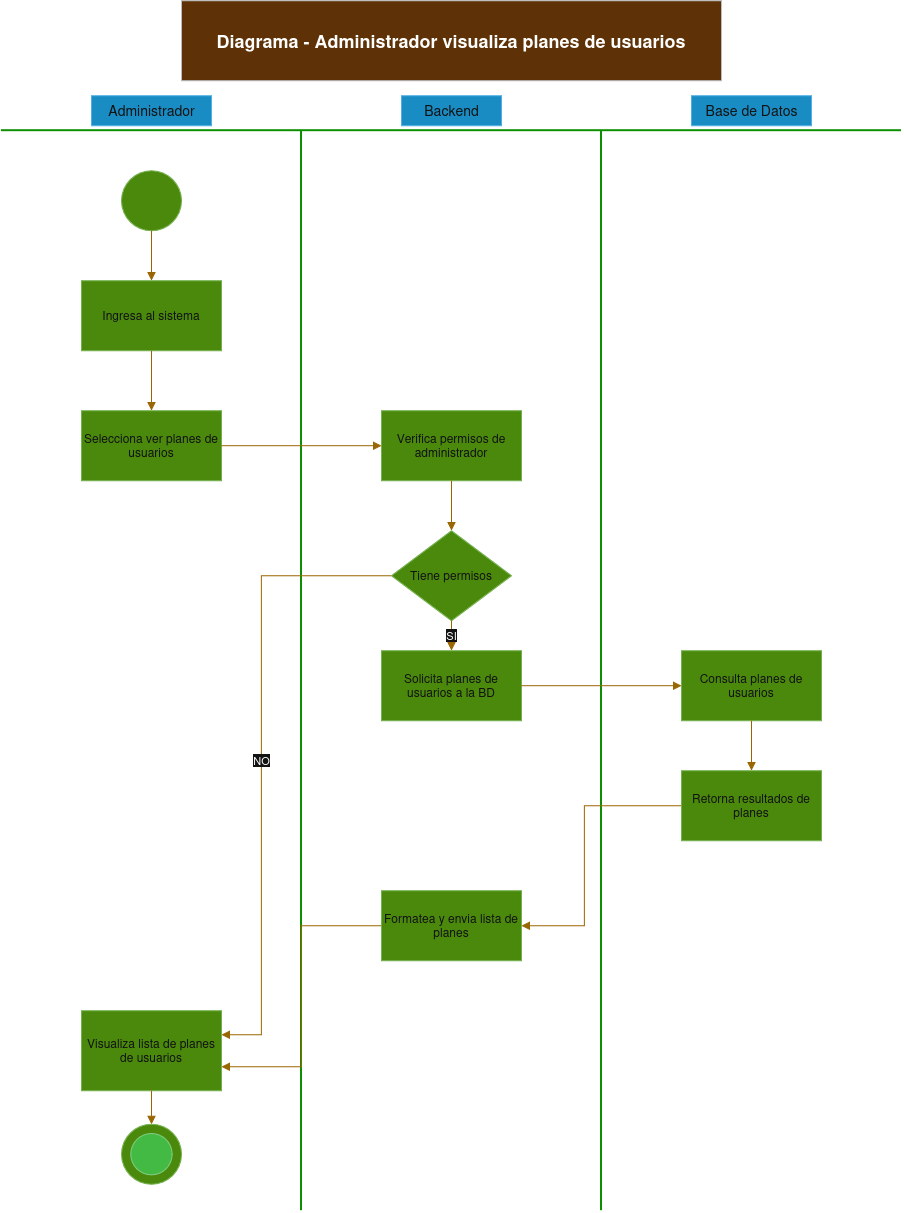

The diagram above was exported from draw.io. Its source (the exported page's mxGraphModel, read from the mxfile embedded in the PNG):
<mxGraphModel dx="4095" dy="2155" grid="1" gridSize="10" guides="1" tooltips="1" connect="1" arrows="1" fold="1" page="1" pageScale="1" pageWidth="827" pageHeight="1169" math="0" shadow="0">
  <root>
    <mxCell id="0" />
    <mxCell id="1" parent="0" />
    <mxCell id="lWzVIyd4sUJG2v099ab1-1" parent="1" style="rounded=0;whiteSpace=wrap;html=1;fillColor=#ffcc99;strokeColor=#36393d;fontSize=18;fontStyle=1;align=center;verticalAlign=middle;" value="Diagrama - Administrador visualiza planes de usuarios" vertex="1">
      <mxGeometry height="80" width="540" x="220" y="1090.0000244140624" as="geometry" />
    </mxCell>
    <mxCell id="lWzVIyd4sUJG2v099ab1-2" edge="1" parent="1" style="endArrow=none;html=1;strokeColor=#33CC00;strokeWidth=2;">
      <mxGeometry relative="1" as="geometry">
        <mxPoint x="340" y="1220.0000244140624" as="sourcePoint" />
        <mxPoint x="340" y="2300.0000244140624" as="targetPoint" />
      </mxGeometry>
    </mxCell>
    <mxCell id="lWzVIyd4sUJG2v099ab1-3" edge="1" parent="1" style="endArrow=none;html=1;strokeColor=#33CC00;strokeWidth=2;">
      <mxGeometry relative="1" as="geometry">
        <mxPoint x="640" y="1220.0000244140624" as="sourcePoint" />
        <mxPoint x="640" y="2300.0000244140624" as="targetPoint" />
      </mxGeometry>
    </mxCell>
    <mxCell id="lWzVIyd4sUJG2v099ab1-4" edge="1" parent="1" style="endArrow=none;html=1;strokeColor=#33CC00;strokeWidth=2;">
      <mxGeometry relative="1" as="geometry">
        <mxPoint x="40" y="1220.0000244140624" as="sourcePoint" />
        <mxPoint x="940" y="1220.0000244140624" as="targetPoint" />
      </mxGeometry>
    </mxCell>
    <mxCell id="lWzVIyd4sUJG2v099ab1-5" parent="1" style="text;html=1;fontColor=#ffffff;fontSize=14;align=center;verticalAlign=middle;fillColor=#1ba1e2;strokeColor=#006EAF;" value="Administrador" vertex="1">
      <mxGeometry height="30" width="120" x="130" y="1185.0000244140624" as="geometry" />
    </mxCell>
    <mxCell id="lWzVIyd4sUJG2v099ab1-6" parent="1" style="text;html=1;fontColor=#ffffff;fontSize=14;align=center;verticalAlign=middle;fillColor=#1ba1e2;strokeColor=#006EAF;" value="Backend" vertex="1">
      <mxGeometry height="30" width="100" x="440" y="1185.0000244140624" as="geometry" />
    </mxCell>
    <mxCell id="lWzVIyd4sUJG2v099ab1-7" parent="1" style="text;html=1;fontColor=#ffffff;fontSize=14;align=center;verticalAlign=middle;fillColor=#1ba1e2;strokeColor=#006EAF;" value="Base de Datos" vertex="1">
      <mxGeometry height="30" width="120" x="730" y="1185.0000244140624" as="geometry" />
    </mxCell>
    <mxCell id="lWzVIyd4sUJG2v099ab1-8" parent="1" style="ellipse;whiteSpace=wrap;html=1;fillColor=#60a917;strokeColor=#2D7600;fontColor=#ffffff;" value="" vertex="1">
      <mxGeometry height="60" width="60" x="160" y="1260.0000244140624" as="geometry" />
    </mxCell>
    <mxCell id="lWzVIyd4sUJG2v099ab1-9" parent="1" style="rounded=0;whiteSpace=wrap;html=1;fillColor=#60a917;strokeColor=#2D7600;fontColor=#ffffff;fontSize=12;" value="Ingresa al sistema" vertex="1">
      <mxGeometry height="70" width="140" x="120" y="1370.0000244140624" as="geometry" />
    </mxCell>
    <mxCell id="lWzVIyd4sUJG2v099ab1-10" parent="1" style="rounded=0;whiteSpace=wrap;html=1;fillColor=#60a917;strokeColor=#2D7600;fontColor=#ffffff;fontSize=12;" value="Selecciona ver planes de usuarios" vertex="1">
      <mxGeometry height="70" width="140" x="120" y="1500.0000244140624" as="geometry" />
    </mxCell>
    <mxCell id="lWzVIyd4sUJG2v099ab1-11" parent="1" style="rounded=0;whiteSpace=wrap;html=1;fillColor=#60a917;strokeColor=#2D7600;fontColor=#ffffff;fontSize=12;" value="Visualiza lista de planes de usuarios" vertex="1">
      <mxGeometry height="80" width="140" x="120" y="2100.0000244140624" as="geometry" />
    </mxCell>
    <mxCell id="lWzVIyd4sUJG2v099ab1-13" parent="1" style="rounded=0;whiteSpace=wrap;html=1;fillColor=#60a917;strokeColor=#2D7600;fontColor=#ffffff;fontSize=12;" value="Verifica permisos de administrador" vertex="1">
      <mxGeometry height="70" width="140" x="420" y="1500.0000244140624" as="geometry" />
    </mxCell>
    <mxCell id="lWzVIyd4sUJG2v099ab1-14" parent="1" style="rhombus;whiteSpace=wrap;html=1;fillColor=#60a917;strokeColor=#2D7600;fontColor=#ffffff;fontSize=12;" value="Tiene permisos" vertex="1">
      <mxGeometry height="90" width="120" x="430" y="1620.0000244140624" as="geometry" />
    </mxCell>
    <mxCell id="lWzVIyd4sUJG2v099ab1-15" parent="1" style="rounded=0;whiteSpace=wrap;html=1;fillColor=#60a917;strokeColor=#2D7600;fontColor=#ffffff;fontSize=12;" value="Solicita planes de usuarios a la BD" vertex="1">
      <mxGeometry height="70" width="140" x="420" y="1740.0000244140624" as="geometry" />
    </mxCell>
    <mxCell id="lWzVIyd4sUJG2v099ab1-16" parent="1" style="rounded=0;whiteSpace=wrap;html=1;fillColor=#60a917;strokeColor=#2D7600;fontColor=#ffffff;fontSize=12;" value="Formatea y envia lista de planes" vertex="1">
      <mxGeometry height="70" width="140" x="420" y="1980.0000244140624" as="geometry" />
    </mxCell>
    <mxCell id="lWzVIyd4sUJG2v099ab1-17" parent="1" style="rounded=0;whiteSpace=wrap;html=1;fillColor=#60a917;strokeColor=#2D7600;fontColor=#ffffff;fontSize=12;" value="Consulta planes de usuarios" vertex="1">
      <mxGeometry height="70" width="140" x="720" y="1740.0000244140624" as="geometry" />
    </mxCell>
    <mxCell id="lWzVIyd4sUJG2v099ab1-18" parent="1" style="rounded=0;whiteSpace=wrap;html=1;fillColor=#60a917;strokeColor=#2D7600;fontColor=#ffffff;fontSize=12;" value="Retorna resultados de planes" vertex="1">
      <mxGeometry height="70" width="140" x="720" y="1860.0000244140624" as="geometry" />
    </mxCell>
    <mxCell id="lWzVIyd4sUJG2v099ab1-19" edge="1" parent="1" source="lWzVIyd4sUJG2v099ab1-8" style="edgeStyle=orthogonalEdgeStyle;rounded=0;html=1;strokeColor=#D79B00;endArrow=block;" target="lWzVIyd4sUJG2v099ab1-9">
      <mxGeometry relative="1" as="geometry" />
    </mxCell>
    <mxCell id="lWzVIyd4sUJG2v099ab1-20" edge="1" parent="1" source="lWzVIyd4sUJG2v099ab1-9" style="edgeStyle=orthogonalEdgeStyle;rounded=0;html=1;strokeColor=#D79B00;endArrow=block;" target="lWzVIyd4sUJG2v099ab1-10">
      <mxGeometry relative="1" as="geometry" />
    </mxCell>
    <mxCell id="lWzVIyd4sUJG2v099ab1-21" edge="1" parent="1" source="lWzVIyd4sUJG2v099ab1-10" style="edgeStyle=orthogonalEdgeStyle;rounded=0;html=1;strokeColor=#D79B00;endArrow=block;exitX=1;exitY=0.5;exitDx=0;exitDy=0;entryX=0;entryY=0.5;entryDx=0;entryDy=0;" target="lWzVIyd4sUJG2v099ab1-13">
      <mxGeometry relative="1" as="geometry" />
    </mxCell>
    <mxCell id="lWzVIyd4sUJG2v099ab1-22" edge="1" parent="1" source="lWzVIyd4sUJG2v099ab1-13" style="edgeStyle=orthogonalEdgeStyle;rounded=0;html=1;strokeColor=#D79B00;endArrow=block;" target="lWzVIyd4sUJG2v099ab1-14">
      <mxGeometry relative="1" as="geometry" />
    </mxCell>
    <mxCell id="lWzVIyd4sUJG2v099ab1-23" edge="1" parent="1" source="lWzVIyd4sUJG2v099ab1-14" style="edgeStyle=orthogonalEdgeStyle;rounded=0;html=1;strokeColor=#D79B00;endArrow=block;fontColor=#FFFFFF;" target="lWzVIyd4sUJG2v099ab1-15" value="&lt;span style=&quot;color: light-dark(rgb(0, 0, 0), rgb(255, 255, 255));&quot;&gt;SI&lt;/span&gt;">
      <mxGeometry relative="1" x="0.0159" as="geometry">
        <mxPoint as="offset" />
      </mxGeometry>
    </mxCell>
    <mxCell id="lWzVIyd4sUJG2v099ab1-24" edge="1" parent="1" source="lWzVIyd4sUJG2v099ab1-14" style="edgeStyle=orthogonalEdgeStyle;rounded=0;html=1;strokeColor=#D79B00;endArrow=block;fontColor=#FFFFFF;exitX=0;exitY=0.5;exitDx=0;exitDy=0;entryX=1;entryY=0.3;entryDx=0;entryDy=0;" target="lWzVIyd4sUJG2v099ab1-11" value="&lt;span style=&quot;color: light-dark(rgb(0, 0, 0), rgb(255, 255, 255));&quot;&gt;NO&lt;/span&gt;">
      <mxGeometry relative="1" as="geometry">
        <Array as="points">
          <mxPoint x="300" y="1665.0000244140624" />
          <mxPoint x="300" y="2124.0000244140624" />
        </Array>
      </mxGeometry>
    </mxCell>
    <mxCell id="lWzVIyd4sUJG2v099ab1-25" edge="1" parent="1" source="lWzVIyd4sUJG2v099ab1-15" style="edgeStyle=orthogonalEdgeStyle;rounded=0;html=1;strokeColor=#D79B00;endArrow=block;exitX=1;exitY=0.5;exitDx=0;exitDy=0;entryX=0;entryY=0.5;entryDx=0;entryDy=0;" target="lWzVIyd4sUJG2v099ab1-17">
      <mxGeometry relative="1" as="geometry" />
    </mxCell>
    <mxCell id="lWzVIyd4sUJG2v099ab1-26" edge="1" parent="1" source="lWzVIyd4sUJG2v099ab1-17" style="edgeStyle=orthogonalEdgeStyle;rounded=0;html=1;strokeColor=#D79B00;endArrow=block;" target="lWzVIyd4sUJG2v099ab1-18">
      <mxGeometry relative="1" as="geometry" />
    </mxCell>
    <mxCell id="lWzVIyd4sUJG2v099ab1-27" edge="1" parent="1" source="lWzVIyd4sUJG2v099ab1-18" style="edgeStyle=orthogonalEdgeStyle;rounded=0;html=1;strokeColor=#D79B00;endArrow=block;exitX=0;exitY=0.5;exitDx=0;exitDy=0;entryX=1;entryY=0.5;entryDx=0;entryDy=0;" target="lWzVIyd4sUJG2v099ab1-16">
      <mxGeometry relative="1" as="geometry">
        <Array as="points">
          <mxPoint x="623" y="1895" />
          <mxPoint x="623" y="2015" />
        </Array>
      </mxGeometry>
    </mxCell>
    <mxCell id="lWzVIyd4sUJG2v099ab1-28" edge="1" parent="1" source="lWzVIyd4sUJG2v099ab1-16" style="edgeStyle=orthogonalEdgeStyle;rounded=0;html=1;strokeColor=#D79B00;endArrow=block;exitX=0;exitY=0.5;exitDx=0;exitDy=0;entryX=1;entryY=0.7;entryDx=0;entryDy=0;" target="lWzVIyd4sUJG2v099ab1-11">
      <mxGeometry relative="1" as="geometry" />
    </mxCell>
    <mxCell id="lWzVIyd4sUJG2v099ab1-29" edge="1" parent="1" source="lWzVIyd4sUJG2v099ab1-11" style="edgeStyle=orthogonalEdgeStyle;rounded=0;html=1;strokeColor=#D79B00;endArrow=block;" target="bCAgpbIRWugSTI2xmrC3-3">
      <mxGeometry relative="1" as="geometry">
        <mxPoint x="190" y="2220.0000244140624" as="targetPoint" />
      </mxGeometry>
    </mxCell>
    <mxCell id="bCAgpbIRWugSTI2xmrC3-3" parent="1" style="ellipse;whiteSpace=wrap;html=1;fillColor=#60a917;strokeColor=#2D7600;fontColor=#ffffff;" value="" vertex="1">
      <mxGeometry height="60" width="60" x="160" y="2213.6" as="geometry" />
    </mxCell>
    <mxCell id="bCAgpbIRWugSTI2xmrC3-4" parent="1" style="ellipse;whiteSpace=wrap;html=1;shapeInside=1;aspect=fixed;fillColor=#008a00;fontColor=#ffffff;strokeColor=#005700;" value="" vertex="1">
      <mxGeometry height="41.4" width="41.4" x="169.29999999999995" y="2222.9" as="geometry" />
    </mxCell>
  </root>
</mxGraphModel>